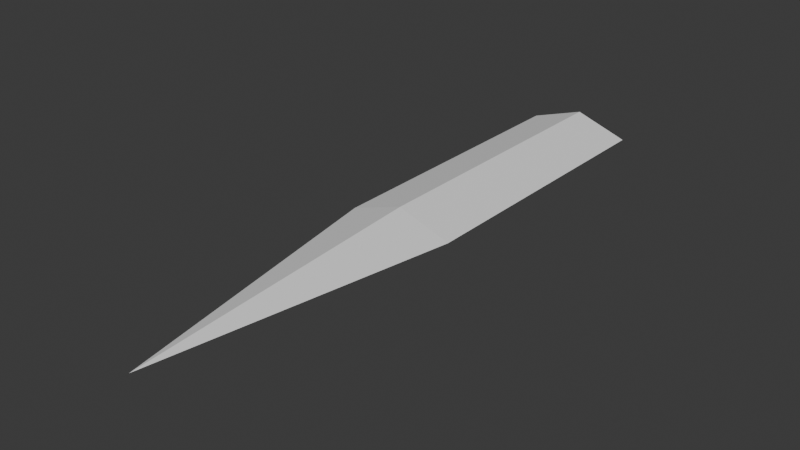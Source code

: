 # Source: Sword1.blend  (saved by Blender 4.3.34; exported with 4.5.12 LTS)
import bpy
from mathutils import Matrix  # noqa: F401  (used for matrix-valued properties, if any)

bpy.ops.wm.read_factory_settings(use_empty=True)
scene = bpy.context.scene
scene.name = 'Scene'

# ---- world
world_world = bpy.data.worlds.new('World'); scene.world = world_world
world_world.use_nodes = True; world_world.node_tree.nodes.clear()
_N = world_world.node_tree.nodes; _L = world_world.node_tree.links
n0 = _N.new('ShaderNodeOutputWorld'); n0.name = 'World Output'; n0.location = (300, 300)
n1 = _N.new('ShaderNodeBackground'); n1.name = 'Background'; n1.location = (10, 300)
n1.inputs[0].default_value = (0.05088, 0.05088, 0.05088, 1.0)
_L.new(n1.outputs[0], n0.inputs[0])
n0.is_active_output = True
world_world.color = (0.05088, 0.05088, 0.05088)
world_world.sun_shadow_jitter_overblur = 0.0

# ---- meshes
me_cube = bpy.data.meshes.new('Cube')
me_cube.from_pydata([(0.0, -100.0, 0.0), (-100.0, 100.0, 0.0), (100.0, 100.0, 0.0), (-100.0, 0.0, 0.0), (0.0, 100.0, -100.0), (0.0, 100.0, 100.0), (100.0, 0.0, 0.0), (0.0, 0.0, 100.0), (0.0, 0.0, -100.0), (0.0, 100.0, 0.0)], [], [(9, 5, 2), (8, 6, 0), (7, 3, 0), (6, 7, 0), (2, 5, 7, 6), (5, 1, 3, 7), (3, 8, 0), (1, 4, 8, 3), (4, 2, 6, 8), (4, 9, 2), (1, 9, 4), (1, 5, 9)])
_uv = me_cube.uv_layers.new(name='UVMap')
_uv.uv.foreach_set('vector', [0.5, 0.375, 0.625, 0.375, 0.5, 0.5, 0.25, 0.625, 0.375, 0.625, 0.25, 0.75, 0.75, 0.625, 0.875, 0.625, 0.75, 0.75, 0.625, 0.625, 0.75, 0.625, 0.625, 0.75, 0.625, 0.5, 0.75, 0.5, 0.75, 0.625, 0.625, 0.625, 0.75, 0.5, 0.875, 0.5, 0.875, 0.625, 0.75, 0.625, 0.125, 0.625, 0.25, 0.625, 0.125, 0.75, 0.125, 0.5, 0.25, 0.5, 0.25, 0.625, 0.125, 0.625, 0.25, 0.5, 0.375, 0.5, 0.375, 0.625, 0.25, 0.625, 0.375, 0.375, 0.5, 0.375, 0.375, 0.5, 0.5, 0.25, 0.5, 0.375, 0.375, 0.375, 0.625, 0.25, 0.625, 0.375, 0.5, 0.375])
me_cube.update()

# ---- objects
ob_cube = bpy.data.objects.new('Cube', me_cube)

# ---- transforms, parenting, visibility, modifiers, constraints
ob_cube.location = (0.0, 0.0, 0.0)
ob_cube.scale = (0.18, 1.0, 0.06)

# ---- collection membership
scene.collection.objects.link(ob_cube)

# ---- scene / render settings (as saved in the file)
scene.frame_start = 1; scene.frame_end = 250; scene.frame_set(1)
scene.render.engine = 'BLENDER_EEVEE_NEXT'
scene.unit_settings.scale_length = 0.01
bpy.context.view_layer.update()

# ---- added for rendering (the .blend has no active camera and no usable light): camera, sun
cam_auto = bpy.data.cameras.new('AutoCamera')
cam_auto.lens = 50.0
cam_auto.sensor_width = 36.0
cam_auto.clip_end = 3305.46
ob_auto_camera = bpy.data.objects.new('AutoCamera', cam_auto)
scene.collection.objects.link(ob_auto_camera)
ob_auto_camera.location = (188.346, -226.016, 150.677)
ob_auto_camera.rotation_euler = (1.09748, -7.21219e-08, 0.694738)
scene.camera = ob_auto_camera
light_auto_sun = bpy.data.lights.new('AutoSun', 'SUN')
light_auto_sun.energy = 3.0
light_auto_sun.angle = 0.0523599
ob_auto_sun = bpy.data.objects.new('AutoSun', light_auto_sun)
scene.collection.objects.link(ob_auto_sun)
ob_auto_sun.rotation_euler = (0.872665, 0.174533, 0.523599)
bpy.context.view_layer.update()
